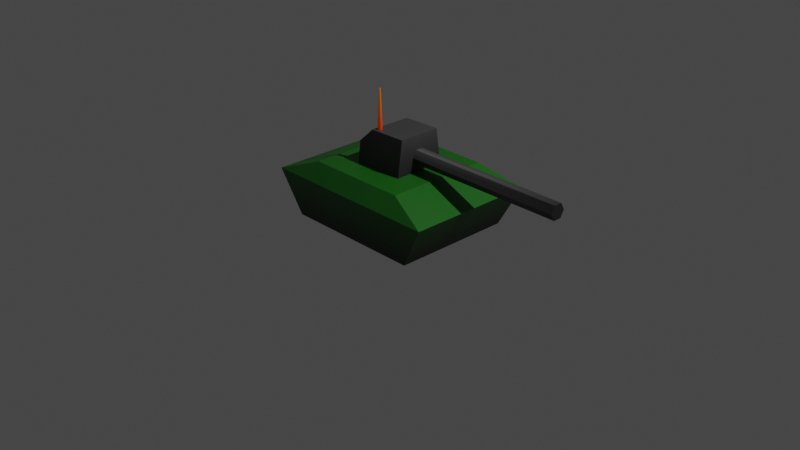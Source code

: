# Source: tank.blend  (saved by Blender 3.4.6; exported with 4.5.12 LTS)
import bpy
from mathutils import Matrix  # noqa: F401  (used for matrix-valued properties, if any)

bpy.ops.wm.read_factory_settings(use_empty=True)
scene = bpy.context.scene
scene.name = 'Scene'

# ---- collections
col_collection = bpy.data.collections.new('Collection'); scene.collection.children.link(col_collection)

# ---- materials (node trees are filled in below, after node groups)
mat_vertexpainted = bpy.data.materials.new('VertexPainted')
mat_vertexpainted.alpha_threshold = 0.0
mat_vertexpainted.use_transparent_shadow = False
mat_vertexpainted.roughness = 0.5
mat_vertexpainted.line_color = (0.0, 0.0, 0.0, 1.0)

# ---- material node trees
mat_vertexpainted.use_nodes = True; mat_vertexpainted.node_tree.nodes.clear()
_N = mat_vertexpainted.node_tree.nodes; _L = mat_vertexpainted.node_tree.links
n0 = _N.new('ShaderNodeOutputMaterial'); n0.name = 'Material Output'; n0.location = (300, 300)
n1 = _N.new('ShaderNodeBsdfPrincipled'); n1.name = 'Principled BSDF'; n1.location = (10, 300)
n1.distribution = 'GGX'
n1.subsurface_method = 'RANDOM_WALK_SKIN'
n1.inputs[3].default_value = 1.45
n1.inputs[27].default_value = (0.0, 0.0, 0.0, 1.0)
n1.inputs[28].default_value = 1.0
n2 = _N.new('ShaderNodeAttribute'); n2.name = 'Attribute'; n2.location = (-273, 105)
n2.attribute_name = 'Col'
_L.new(n1.outputs[0], n0.inputs[0])
_L.new(n2.outputs[0], n1.inputs[0])
n0.is_active_output = True

# ---- world
world_world = bpy.data.worlds.new('World'); scene.world = world_world
world_world.use_nodes = True; world_world.node_tree.nodes.clear()
_N = world_world.node_tree.nodes; _L = world_world.node_tree.links
n0 = _N.new('ShaderNodeOutputWorld'); n0.name = 'World Output'; n0.location = (300, 300)
n1 = _N.new('ShaderNodeBackground'); n1.name = 'Background'; n1.location = (10, 300)
n1.inputs[0].default_value = (0.05088, 0.05088, 0.05088, 1.0)
_L.new(n1.outputs[0], n0.inputs[0])
n0.is_active_output = True
world_world.color = (0.05088, 0.05088, 0.05088)
world_world.use_sun_shadow = False
world_world.sun_shadow_jitter_overblur = 0.0

# ---- cameras
cam_camera = bpy.data.cameras.new('Camera')
cam_camera.clip_end = 100.0
cam_camera.ortho_scale = 7.314

# ---- lights
light_light = bpy.data.lights.new('Light', 'POINT')
light_light.transmission_factor = 0.0
light_light.energy = 1000.0
light_light.shadow_soft_size = 0.1
light_light.shadow_maximum_resolution = 0.006
light_light.use_absolute_resolution = True

# ---- meshes
me_cube = bpy.data.meshes.new('Cube')
me_cube.from_pydata([(1.0, 0.7, 0.458), (0.757, 0.6494, 0.0), (1.0, -0.7, 0.458), (0.757, -0.6494, 0.0), (-1.0, 0.7, 0.458), (-0.757, 0.6494, 0.0), (-1.0, -0.7, 0.458), (-0.757, -0.6494, 0.0), (0.5413, -0.5654, 0.6222), (-0.5635, -0.5654, 0.6222), (0.5413, 0.5654, 0.6222), (-0.5635, 0.5654, 0.6222)], [], [(6, 2, 8, 9), (3, 2, 6, 7), (7, 6, 4, 5), (5, 1, 3, 7), (1, 0, 2, 3), (5, 4, 0, 1), (10, 11, 9, 8), (4, 6, 9, 11), (2, 0, 10, 8), (0, 4, 11, 10)])
_uv = me_cube.uv_layers.new(name='UVMap')
_uv.uv.foreach_set('vector', [0.625, 1.0, 0.625, 0.75, 0.625, 0.75, 0.625, 1.0, 0.375, 0.75, 0.625, 0.75, 0.625, 1.0, 0.375, 1.0, 0.375, 0.0, 0.625, 0.0, 0.625, 0.25, 0.375, 0.25, 0.125, 0.5, 0.375, 0.5, 0.375, 0.75, 0.125, 0.75, 0.375, 0.5, 0.625, 0.5, 0.625, 0.75, 0.375, 0.75, 0.375, 0.25, 0.625, 0.25, 0.625, 0.5, 0.375, 0.5, 0.625, 0.5, 0.875, 0.5, 0.875, 0.75, 0.625, 0.75, 0.625, 0.25, 0.625, 0.0, 0.625, 0.0, 0.625, 0.25, 0.625, 0.75, 0.625, 0.5, 0.625, 0.5, 0.625, 0.75, 0.625, 0.5, 0.625, 0.25, 0.625, 0.25, 0.625, 0.5])
_ca = me_cube.color_attributes.new('Col', 'BYTE_COLOR', 'CORNER')
_ca.data.foreach_set('color', [0.007499, 0.1195, 0.005605, 1.0, 0.007499, 0.1195, 0.005605, 1.0, 0.007499, 0.1195, 0.005605, 1.0, 0.009134, 0.1221, 0.007499, 1.0, 0.0, 0.0, 0.0, 1.0, 0.007499, 0.1195, 0.005605, 1.0, 0.007499, 0.1195, 0.005605, 1.0, 0.0, 0.0, 0.0, 1.0, 0.0, 0.0, 0.0, 1.0, 0.007499, 0.1195, 0.005605, 1.0, 0.007499, 0.1195, 0.005605, 1.0, 0.0, 0.0, 0.0, 1.0, 0.0, 0.0, 0.0, 1.0, 0.0, 0.0, 0.0, 1.0, 0.0, 0.0, 0.0, 1.0, 0.0, 0.0, 0.0, 1.0, 0.0, 0.0, 0.0, 1.0, 0.007499, 0.1195, 0.005605, 1.0, 0.007499, 0.1195, 0.005605, 1.0, 0.0, 0.0, 0.0, 1.0, 0.0, 0.0, 0.0, 1.0, 0.007499, 0.1195, 0.005605, 1.0, 0.007499, 0.1195, 0.005605, 1.0, 0.0, 0.0, 0.0, 1.0, 0.007499, 0.1195, 0.005605, 1.0, 0.007499, 0.1195, 0.005605, 1.0, 0.009134, 0.1221, 0.007499, 1.0, 0.007499, 0.1195, 0.005605, 1.0, 0.007499, 0.1195, 0.005605, 1.0, 0.007499, 0.1195, 0.005605, 1.0, 0.009134, 0.1221, 0.007499, 1.0, 0.007499, 0.1195, 0.005605, 1.0, 0.007499, 0.1195, 0.005605, 1.0, 0.007499, 0.1195, 0.005605, 1.0, 0.007499, 0.1195, 0.005605, 1.0, 0.007499, 0.1195, 0.005605, 1.0, 0.007499, 0.1195, 0.005605, 1.0, 0.007499, 0.1195, 0.005605, 1.0, 0.007499, 0.1195, 0.005605, 1.0, 0.007499, 0.1195, 0.005605, 1.0])
me_cube.materials.append(mat_vertexpainted)
me_cube.use_mirror_vertex_groups = False
me_cube.update()
me_cube_001 = bpy.data.meshes.new('Cube.001')
me_cube_001.from_pydata([(-0.2851, -0.2851, -0.1685), (-0.2851, -0.2555, 0.06379), (-0.2851, 0.2851, -0.1685), (-0.2851, 0.2555, 0.06379), (0.2851, -0.2851, -0.1685), (0.2851, -0.231, 0.2208), (0.2851, 0.2851, -0.1685), (0.2851, 0.231, 0.2208), (-0.1329, 0.231, 0.213), (-0.1329, -0.231, 0.213)], [], [(0, 1, 3, 2), (2, 3, 8, 7, 6), (6, 7, 5, 4), (4, 5, 9, 1, 0), (2, 6, 4, 0), (8, 3, 1, 9), (7, 8, 9, 5)])
_uv = me_cube_001.uv_layers.new(name='UVMap')
_uv.uv.foreach_set('vector', [0.375, 0.0, 0.625, 0.0, 0.625, 0.25, 0.375, 0.25, 0.375, 0.25, 0.625, 0.25, 0.625, 0.375, 0.625, 0.5, 0.375, 0.5, 0.375, 0.5, 0.625, 0.5, 0.625, 0.75, 0.375, 0.75, 0.375, 0.75, 0.625, 0.75, 0.625, 0.875, 0.625, 1.0, 0.375, 1.0, 0.125, 0.5, 0.375, 0.5, 0.375, 0.75, 0.125, 0.75, 0.75, 0.5, 0.875, 0.5, 0.875, 0.75, 0.75, 0.75, 0.625, 0.5, 0.75, 0.5, 0.75, 0.75, 0.625, 0.75])
_ca = me_cube_001.color_attributes.new('Col', 'BYTE_COLOR', 'CORNER')
_ca.data.foreach_set('color', [0.01764, 0.01764, 0.01764, 1.0, 0.01764, 0.01764, 0.01764, 1.0, 0.01764, 0.01764, 0.01764, 1.0, 0.01764, 0.01764, 0.01764, 1.0, 0.01764, 0.01764, 0.01764, 1.0, 0.01764, 0.01764, 0.01764, 1.0, 0.05286, 0.05286, 0.05286, 1.0, 0.05286, 0.05286, 0.05286, 1.0, 0.01764, 0.01764, 0.01764, 1.0, 0.01764, 0.01764, 0.01764, 1.0, 0.05286, 0.05286, 0.05286, 1.0, 0.05286, 0.05286, 0.05286, 1.0, 0.01764, 0.01764, 0.01764, 1.0, 0.01764, 0.01764, 0.01764, 1.0, 0.05286, 0.05286, 0.05286, 1.0, 0.05286, 0.05286, 0.05286, 1.0, 0.01764, 0.01764, 0.01764, 1.0, 0.01764, 0.01764, 0.01764, 1.0, 0.01764, 0.01764, 0.01764, 1.0, 0.01764, 0.01764, 0.01764, 1.0, 0.01764, 0.01764, 0.01764, 1.0, 0.01764, 0.01764, 0.01764, 1.0, 0.05286, 0.05286, 0.05286, 1.0, 0.01764, 0.01764, 0.01764, 1.0, 0.01764, 0.01764, 0.01764, 1.0, 0.05286, 0.05286, 0.05286, 1.0, 0.05286, 0.05286, 0.05286, 1.0, 0.05286, 0.05286, 0.05286, 1.0, 0.05286, 0.05286, 0.05286, 1.0, 0.05286, 0.05286, 0.05286, 1.0])
me_cube_001.materials.append(mat_vertexpainted)
me_cube_001.update()
me_cylinder = bpy.data.meshes.new('Cylinder')
me_cylinder.from_pydata([(-9.095e-09, 0.08444, 0.0), (-9.095e-09, 0.08444, 2.0), (0.07313, 0.04222, 0.0), (0.07313, 0.04222, 2.0), (0.07313, -0.04222, 0.0), (0.07313, -0.04222, 2.0), (-9.095e-09, -0.08444, 0.0), (-9.095e-09, -0.08444, 2.0), (-0.07313, -0.04222, 0.0), (-0.07313, -0.04222, 2.0), (-0.07313, 0.04222, 0.0), (-0.07313, 0.04222, 2.0)], [], [(0, 1, 3, 2), (2, 3, 5, 4), (4, 5, 7, 6), (6, 7, 9, 8), (3, 1, 11, 9, 7, 5), (8, 9, 11, 10), (10, 11, 1, 0), (0, 2, 4, 6, 8, 10)])
_uv = me_cylinder.uv_layers.new(name='UVMap')
_uv.uv.foreach_set('vector', [1.0, 0.5, 1.0, 1.0, 0.8333, 1.0, 0.8333, 0.5, 0.8333, 0.5, 0.8333, 1.0, 0.6667, 1.0, 0.6667, 0.5, 0.6667, 0.5, 0.6667, 1.0, 0.5, 1.0, 0.5, 0.5, 0.5, 0.5, 0.5, 1.0, 0.3333, 1.0, 0.3333, 0.5, 0.4578, 0.37, 0.25, 0.49, 0.04215, 0.37, 0.04215, 0.13, 0.25, 0.01, 0.4578, 0.13, 0.3333, 0.5, 0.3333, 1.0, 0.1667, 1.0, 0.1667, 0.5, 0.1667, 0.5, 0.1667, 1.0, -8.941e-08, 1.0, -8.941e-08, 0.5, 0.75, 0.49, 0.9578, 0.37, 0.9578, 0.13, 0.75, 0.01, 0.5422, 0.13, 0.5422, 0.37])
_ca = me_cylinder.color_attributes.new('Col', 'BYTE_COLOR', 'CORNER')
_ca.data.foreach_set('color', [0.05286, 0.05286, 0.05286, 1.0, 0.016, 0.016, 0.016, 1.0, 0.016, 0.016, 0.016, 1.0, 0.05448, 0.05448, 0.05448, 1.0, 0.05448, 0.05448, 0.05448, 1.0, 0.016, 0.016, 0.016, 1.0, 0.016, 0.016, 0.016, 1.0, 0.05613, 0.05613, 0.05613, 1.0, 0.05613, 0.05613, 0.05613, 1.0, 0.016, 0.016, 0.016, 1.0, 0.016, 0.016, 0.016, 1.0, 0.05448, 0.05448, 0.05448, 1.0, 0.05448, 0.05448, 0.05448, 1.0, 0.016, 0.016, 0.016, 1.0, 0.016, 0.016, 0.016, 1.0, 0.1195, 0.1195, 0.1195, 1.0, 0.016, 0.016, 0.016, 1.0, 0.016, 0.016, 0.016, 1.0, 0.016, 0.016, 0.016, 1.0, 0.016, 0.016, 0.016, 1.0, 0.016, 0.016, 0.016, 1.0, 0.016, 0.016, 0.016, 1.0, 0.1195, 0.1195, 0.1195, 1.0, 0.016, 0.016, 0.016, 1.0, 0.016, 0.016, 0.016, 1.0, 0.05286, 0.05286, 0.05286, 1.0, 0.05286, 0.05286, 0.05286, 1.0, 0.016, 0.016, 0.016, 1.0, 0.016, 0.016, 0.016, 1.0, 0.05286, 0.05286, 0.05286, 1.0, 0.05286, 0.05286, 0.05286, 1.0, 0.05448, 0.05448, 0.05448, 1.0, 0.05613, 0.05613, 0.05613, 1.0, 0.05448, 0.05448, 0.05448, 1.0, 0.1195, 0.1195, 0.1195, 1.0, 0.05286, 0.05286, 0.05286, 1.0])
me_cylinder.materials.append(mat_vertexpainted)
me_cylinder.update()
me_cylinder_001 = bpy.data.meshes.new('Cylinder.001')
me_cylinder_001.from_pydata([(0.0, 0.02603, 0.0), (0.0, 0.008264, 0.4377), (0.02254, 0.01301, 0.0), (0.007157, 0.004132, 0.4377), (0.02254, -0.01301, 0.0), (0.007157, -0.004132, 0.4377), (0.0, -0.02603, 0.0), (0.0, -0.008264, 0.4377), (-0.02254, -0.01301, 0.0), (-0.007157, -0.004132, 0.4377), (-0.02254, 0.01301, 0.0), (-0.007157, 0.004132, 0.4377)], [], [(0, 1, 3, 2), (2, 3, 5, 4), (4, 5, 7, 6), (6, 7, 9, 8), (3, 1, 11, 9, 7, 5), (8, 9, 11, 10), (10, 11, 1, 0), (0, 2, 4, 6, 8, 10)])
_uv = me_cylinder_001.uv_layers.new(name='UVMap')
_uv.uv.foreach_set('vector', [1.0, 0.5, 1.0, 1.0, 0.8333, 1.0, 0.8333, 0.5, 0.8333, 0.5, 0.8333, 1.0, 0.6667, 1.0, 0.6667, 0.5, 0.6667, 0.5, 0.6667, 1.0, 0.5, 1.0, 0.5, 0.5, 0.5, 0.5, 0.5, 1.0, 0.3333, 1.0, 0.3333, 0.5, 0.4578, 0.37, 0.25, 0.49, 0.04215, 0.37, 0.04215, 0.13, 0.25, 0.01, 0.4578, 0.13, 0.3333, 0.5, 0.3333, 1.0, 0.1667, 1.0, 0.1667, 0.5, 0.1667, 0.5, 0.1667, 1.0, -8.941e-08, 1.0, -8.941e-08, 0.5, 0.75, 0.49, 0.9578, 0.37, 0.9578, 0.13, 0.75, 0.01, 0.5422, 0.13, 0.5422, 0.37])
_ca = me_cylinder_001.color_attributes.new('Col', 'BYTE_COLOR', 'CORNER')
_ca.data.foreach_set('color', [1.0, 0.04092, 0.0, 1.0, 1.0, 0.2423, 0.0, 1.0, 1.0, 0.2423, 0.0, 1.0, 1.0, 0.04092, 0.0, 1.0, 1.0, 0.04092, 0.0, 1.0, 1.0, 0.2423, 0.0, 1.0, 1.0, 0.2423, 0.0, 1.0, 1.0, 0.04092, 0.0, 1.0, 1.0, 0.04092, 0.0, 1.0, 1.0, 0.2423, 0.0, 1.0, 1.0, 0.2423, 0.0, 1.0, 1.0, 0.04092, 0.0, 1.0, 1.0, 0.04092, 0.0, 1.0, 1.0, 0.2423, 0.0, 1.0, 1.0, 0.2423, 0.0, 1.0, 1.0, 0.04092, 0.0, 1.0, 1.0, 0.2423, 0.0, 1.0, 1.0, 0.2423, 0.0, 1.0, 1.0, 0.2423, 0.0, 1.0, 1.0, 0.2423, 0.0, 1.0, 1.0, 0.2423, 0.0, 1.0, 1.0, 0.2423, 0.0, 1.0, 1.0, 0.04092, 0.0, 1.0, 1.0, 0.2423, 0.0, 1.0, 1.0, 0.2423, 0.0, 1.0, 1.0, 0.04092, 0.0, 1.0, 1.0, 0.04092, 0.0, 1.0, 1.0, 0.2423, 0.0, 1.0, 1.0, 0.2423, 0.0, 1.0, 1.0, 0.04092, 0.0, 1.0, 1.0, 0.04092, 0.0, 1.0, 1.0, 0.04092, 0.0, 1.0, 1.0, 0.04092, 0.0, 1.0, 1.0, 0.04092, 0.0, 1.0, 1.0, 0.04092, 0.0, 1.0, 1.0, 0.04092, 0.0, 1.0])
me_cylinder_001.materials.append(mat_vertexpainted)
me_cylinder_001.update()

# ---- objects
ob_tank = bpy.data.objects.new('Tank', me_cube)
ob_light = bpy.data.objects.new('Light', light_light)
ob_camera = bpy.data.objects.new('Camera', cam_camera)
ob_turret = bpy.data.objects.new('Turret', me_cube_001)
ob_barrel = bpy.data.objects.new('Barrel', me_cylinder)
ob_antenna = bpy.data.objects.new('Antenna', me_cylinder_001)

# ---- transforms, parenting, visibility, modifiers, constraints
ob_tank.location = (0.0, 0.0, 0.0)
ob_tank.lock_rotations_4d = False
ob_tank.empty_display_type = 'ARROWS'
ob_tank.lineart.crease_threshold = 0.0
ob_light.location = (4.076, 1.005, 5.904)
ob_light.rotation_euler = (0.6503, 0.05522, 1.866)
ob_light.lock_rotations_4d = False
ob_light.empty_display_type = 'ARROWS'
ob_light.color = (0.0, 0.0, 0.0, 0.0)
ob_light.lineart.crease_threshold = 0.0
ob_camera.location = (7.359, -6.926, 4.958)
ob_camera.rotation_euler = (1.109, 0.0, 0.8149)
ob_camera.lock_rotations_4d = False
ob_camera.empty_display_type = 'ARROWS'
ob_camera.color = (0.0, 0.0, 0.0, 0.0)
ob_camera.display_type = 'WIRE'
ob_camera.lineart.crease_threshold = 0.0
ob_turret.parent = ob_tank
ob_turret.location = (0.0, 0.0, 0.7795)
ob_barrel.parent = ob_turret
ob_barrel.matrix_parent_inverse = Matrix(((1.0, -0.0, 0.0, -0.0), (-0.0, 1.0, -0.0, 0.0), (0.0, -0.0, 1.0, -0.7795), (-0.0, 0.0, -0.0, 1.0)))
ob_barrel.location = (0.0, 0.0, 0.778)
ob_barrel.rotation_euler = (-0.0, 1.571, 0.0)
ob_antenna.parent = ob_turret
ob_antenna.matrix_parent_inverse = Matrix(((1.0, -0.0, 0.0, -0.0), (-0.0, 1.0, -0.0, 0.0), (0.0, -0.0, 1.0, -0.7795), (-0.0, 0.0, -0.0, 1.0)))
ob_antenna.location = (-0.08229, -0.1764, 0.9761)

# ---- collection membership
col_collection.objects.link(ob_tank)
col_collection.objects.link(ob_light)
col_collection.objects.link(ob_camera)
col_collection.objects.link(ob_turret)
col_collection.objects.link(ob_barrel)
col_collection.objects.link(ob_antenna)

# ---- scene / render settings (as saved in the file)
scene.camera = ob_camera
scene.frame_start = 1; scene.frame_end = 250; scene.frame_set(1)
scene.render.engine = 'BLENDER_EEVEE_NEXT'
scene.cycles.sampling_pattern = 'TABULATED_SOBOL'
scene.cycles.use_light_tree = False
scene.view_settings.view_transform = 'Filmic'
bpy.context.view_layer.update()

